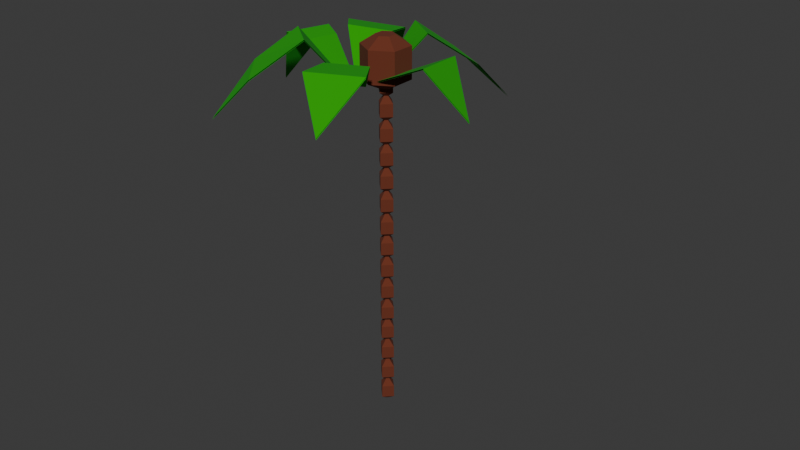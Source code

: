 # Source: Palm_Tree.blend  (saved by Blender 4.0.36; exported with 4.5.12 LTS)
import bpy
from mathutils import Matrix  # noqa: F401  (used for matrix-valued properties, if any)

bpy.ops.wm.read_factory_settings(use_empty=True)
scene = bpy.context.scene
scene.name = 'Scene'

# ---- collections
col_collection = bpy.data.collections.new('Collection'); scene.collection.children.link(col_collection)

# ---- materials (node trees are filled in below, after node groups)
mat_brown = bpy.data.materials.new('Brown')
mat_brown.use_transparent_shadow = False
mat_green = bpy.data.materials.new('Green')
mat_green.alpha_threshold = 0.0
mat_green.use_transparent_shadow = False
mat_green.roughness = 0.5
mat_green.line_color = (0.0, 0.0, 0.0, 1.0)

# ---- material node trees
mat_brown.use_nodes = True; mat_brown.node_tree.nodes.clear()
_N = mat_brown.node_tree.nodes; _L = mat_brown.node_tree.links
n0 = _N.new('ShaderNodeBsdfPrincipled'); n0.name = 'Principled BSDF'; n0.location = (10, 300)
n0.inputs[0].default_value = (0.1393, 0.02908, 0.01168, 1.0)
n0.inputs[2].default_value = 1.0
n0.inputs[3].default_value = 1.45
n1 = _N.new('ShaderNodeOutputMaterial'); n1.name = 'Material Output'; n1.location = (300, 300)
_L.new(n0.outputs[0], n1.inputs[0])
n1.is_active_output = True
mat_green.use_nodes = True; mat_green.node_tree.nodes.clear()
_N = mat_green.node_tree.nodes; _L = mat_green.node_tree.links
n0 = _N.new('ShaderNodeOutputMaterial'); n0.name = 'Material Output'; n0.location = (300, 300)
n1 = _N.new('ShaderNodeBsdfPrincipled'); n1.name = 'Principled BSDF'; n1.location = (10, 300)
n1.inputs[0].default_value = (0.007206, 0.3555, 0.0, 1.0)
n1.inputs[2].default_value = 1.0
n1.inputs[3].default_value = 1.45
_L.new(n1.outputs[0], n0.inputs[0])
n0.is_active_output = True

# ---- world
world_world = bpy.data.worlds.new('World'); scene.world = world_world
world_world.use_nodes = True; world_world.node_tree.nodes.clear()
_N = world_world.node_tree.nodes; _L = world_world.node_tree.links
n0 = _N.new('ShaderNodeOutputWorld'); n0.name = 'World Output'; n0.location = (300, 300)
n1 = _N.new('ShaderNodeBackground'); n1.name = 'Background'; n1.location = (10, 300)
n1.inputs[0].default_value = (0.05088, 0.05088, 0.05088, 1.0)
_L.new(n1.outputs[0], n0.inputs[0])
n0.is_active_output = True
world_world.color = (0.05088, 0.05088, 0.05088)
world_world.use_sun_shadow = False
world_world.sun_shadow_jitter_overblur = 0.0

# ---- meshes
me_circle_010 = bpy.data.meshes.new('Circle.010')
me_circle_010.from_pydata([(0.0, 1.0, 0.0), (-0.866, 0.5, 0.0), (-0.866, -0.5, 0.0), (0.0, -1.0, 0.0), (0.866, -0.5, 0.0), (0.866, 0.5, 0.0), (-0.866, 0.5, 1.332), (0.0, 1.0, 1.332), (-0.866, -0.5, 1.332), (0.0, -1.0, 1.332), (0.866, -0.5, 1.332), (0.866, 0.5, 1.332), (-0.3359, 0.194, 1.732), (0.0, 0.3879, 1.732), (-0.3359, -0.194, 1.732), (0.0, -0.3879, 1.732), (0.3359, -0.194, 1.732), (0.3359, 0.194, 1.732), (-0.3323, 0.1919, -0.3091), (0.0, 0.3838, -0.3091), (-0.3323, -0.1919, -0.3091), (0.0, -0.3838, -0.3091), (0.3323, -0.1919, -0.3091), (0.3323, 0.1919, -0.3091), (0.0, 0.3603, -14.47), (-0.3603, 0.0, -14.47), (0.0, -0.3603, -14.47), (0.3603, 0.0, -14.47), (-0.3603, 0.0, -13.93), (0.0, 0.3603, -13.93), (0.0, -0.3603, -13.93), (0.3603, 0.0, -13.93), (-0.09909, 0.0, -13.64), (0.0, 0.09909, -13.64), (0.0, -0.09909, -13.64), (0.09909, 0.0, -13.64), (-0.08998, 0.0, -14.65), (0.0, 0.08998, -14.65), (0.0, -0.08998, -14.65), (0.08998, 0.0, -14.65), (0.0, 0.3603, -13.46), (-0.3603, 0.0, -13.46), (0.0, -0.3603, -13.46), (0.3603, 0.0, -13.46), (-0.3603, 0.0, -12.92), (0.0, 0.3603, -12.92), (0.0, -0.3603, -12.92), (0.3603, 0.0, -12.92), (-0.09909, 0.0, -12.62), (0.0, 0.09909, -12.62), (0.0, -0.09909, -12.62), (0.09909, 0.0, -12.62), (-0.08998, 0.0, -13.64), (0.0, 0.08998, -13.64), (0.0, -0.08998, -13.64), (0.08998, 0.0, -13.64), (0.0, 0.3603, -12.45), (-0.3603, 0.0, -12.45), (0.0, -0.3603, -12.45), (0.3603, 0.0, -12.45), (-0.3603, 0.0, -11.92), (0.0, 0.3603, -11.92), (0.0, -0.3603, -11.92), (0.3603, 0.0, -11.92), (-0.09909, 0.0, -11.62), (0.0, 0.09909, -11.62), (0.0, -0.09909, -11.62), (0.09909, 0.0, -11.62), (-0.08998, 0.0, -12.64), (0.0, 0.08998, -12.64), (0.0, -0.08998, -12.64), (0.08998, 0.0, -12.64), (0.0, 0.3603, -11.44), (-0.3603, 0.0, -11.44), (0.0, -0.3603, -11.44), (0.3603, 0.0, -11.44), (-0.3603, 0.0, -10.9), (0.0, 0.3603, -10.9), (0.0, -0.3603, -10.9), (0.3603, 0.0, -10.9), (-0.09909, 0.0, -10.61), (0.0, 0.09909, -10.61), (0.0, -0.09909, -10.61), (0.09909, 0.0, -10.61), (-0.08998, 0.0, -11.63), (0.0, 0.08998, -11.63), (0.0, -0.08998, -11.63), (0.08998, 0.0, -11.63), (0.0, 0.3603, -10.49), (-0.3603, 0.0, -10.49), (0.0, -0.3603, -10.49), (0.3603, 0.0, -10.49), (-0.3603, 0.0, -9.959), (0.0, 0.3603, -9.959), (0.0, -0.3603, -9.959), (0.3603, 0.0, -9.959), (-0.09909, 0.0, -9.663), (0.0, 0.09909, -9.663), (0.0, -0.09909, -9.663), (0.09909, 0.0, -9.663), (-0.08998, 0.0, -10.68), (0.0, 0.08998, -10.68), (0.0, -0.08998, -10.68), (0.08998, 0.0, -10.68), (0.0, 0.3603, -9.483), (-0.3603, 0.0, -9.483), (0.0, -0.3603, -9.483), (0.3603, 0.0, -9.483), (-0.3603, 0.0, -8.948), (0.0, 0.3603, -8.948), (0.0, -0.3603, -8.948), (0.3603, 0.0, -8.948), (-0.09909, 0.0, -8.652), (0.0, 0.09909, -8.652), (0.0, -0.09909, -8.652), (0.09909, 0.0, -8.652), (-0.08998, 0.0, -9.671), (0.0, 0.08998, -9.671), (0.0, -0.08998, -9.671), (0.08998, 0.0, -9.671), (0.0, 0.3603, -8.477), (-0.3603, 0.0, -8.477), (0.0, -0.3603, -8.477), (0.3603, 0.0, -8.477), (-0.3603, 0.0, -7.943), (0.0, 0.3603, -7.943), (0.0, -0.3603, -7.943), (0.3603, 0.0, -7.943), (-0.09909, 0.0, -7.647), (0.0, 0.09909, -7.647), (0.0, -0.09909, -7.647), (0.09909, 0.0, -7.647), (-0.08998, 0.0, -8.666), (0.0, 0.08998, -8.666), (0.0, -0.08998, -8.666), (0.08998, 0.0, -8.666), (0.0, 0.3603, -7.466), (-0.3603, 0.0, -7.466), (0.0, -0.3603, -7.466), (0.3603, 0.0, -7.466), (-0.3603, 0.0, -6.932), (0.0, 0.3603, -6.932), (0.0, -0.3603, -6.932), (0.3603, 0.0, -6.932), (-0.09909, 0.0, -6.636), (0.0, 0.09909, -6.636), (0.0, -0.09909, -6.636), (0.09909, 0.0, -6.636), (-0.08998, 0.0, -7.655), (0.0, 0.08998, -7.655), (0.0, -0.08998, -7.655), (0.08998, 0.0, -7.655), (0.0, 0.3603, -6.52), (-0.3603, 0.0, -6.52), (0.0, -0.3603, -6.52), (0.3603, 0.0, -6.52), (-0.3603, 0.0, -5.985), (0.0, 0.3603, -5.985), (0.0, -0.3603, -5.985), (0.3603, 0.0, -5.985), (-0.09909, 0.0, -5.689), (0.0, 0.09909, -5.689), (0.0, -0.09909, -5.689), (0.09909, 0.0, -5.689), (-0.08998, 0.0, -6.708), (0.0, 0.08998, -6.708), (0.0, -0.08998, -6.708), (0.08998, 0.0, -6.708), (0.0, 0.3603, -5.514), (-0.3603, 0.0, -5.514), (0.0, -0.3603, -5.514), (0.3603, 0.0, -5.514), (-0.3603, 0.0, -4.98), (0.0, 0.3603, -4.98), (0.0, -0.3603, -4.98), (0.3603, 0.0, -4.98), (-0.09909, 0.0, -4.684), (0.0, 0.09909, -4.684), (0.0, -0.09909, -4.684), (0.09909, 0.0, -4.684), (-0.08998, 0.0, -5.703), (0.0, 0.08998, -5.703), (0.0, -0.08998, -5.703), (0.08998, 0.0, -5.703), (0.0, 0.3603, -4.503), (-0.3603, 0.0, -4.503), (0.0, -0.3603, -4.503), (0.3603, 0.0, -4.503), (-0.3603, 0.0, -3.969), (0.0, 0.3603, -3.969), (0.0, -0.3603, -3.969), (0.3603, 0.0, -3.969), (-0.09909, 0.0, -3.673), (0.0, 0.09909, -3.673), (0.0, -0.09909, -3.673), (0.09909, 0.0, -3.673), (-0.08998, 0.0, -4.692), (0.0, 0.08998, -4.692), (0.0, -0.08998, -4.692), (0.08998, 0.0, -4.692), (0.0, 0.3603, -3.51), (-0.3603, 0.0, -3.51), (0.0, -0.3603, -3.51), (0.3603, 0.0, -3.51), (-0.3603, 0.0, -2.975), (0.0, 0.3603, -2.975), (0.0, -0.3603, -2.975), (0.3603, 0.0, -2.975), (-0.09909, 0.0, -2.679), (0.0, 0.09909, -2.679), (0.0, -0.09909, -2.679), (0.09909, 0.0, -2.679), (-0.08998, 0.0, -3.698), (0.0, 0.08998, -3.698), (0.0, -0.08998, -3.698), (0.08998, 0.0, -3.698), (0.0, 0.3603, -2.504), (-0.3603, 0.0, -2.504), (0.0, -0.3603, -2.504), (0.3603, 0.0, -2.504), (-0.3603, 0.0, -1.97), (0.0, 0.3603, -1.97), (0.0, -0.3603, -1.97), (0.3603, 0.0, -1.97), (-0.09909, 0.0, -1.673), (0.0, 0.09909, -1.673), (0.0, -0.09909, -1.673), (0.09909, 0.0, -1.673), (-0.08998, 0.0, -2.693), (0.0, 0.08998, -2.693), (0.0, -0.08998, -2.693), (0.08998, 0.0, -2.693), (0.0, 0.3603, -1.493), (-0.3603, 0.0, -1.493), (0.0, -0.3603, -1.493), (0.3603, 0.0, -1.493), (-0.3603, 0.0, -0.9588), (0.0, 0.3603, -0.9588), (0.0, -0.3603, -0.9588), (0.3603, 0.0, -0.9588), (-0.09909, 0.0, -0.6625), (0.0, 0.09909, -0.6625), (0.0, -0.09909, -0.6625), (0.09909, 0.0, -0.6625), (-0.08998, 0.0, -1.682), (0.0, 0.08998, -1.682), (0.0, -0.08998, -1.682), (0.08998, 0.0, -1.682), (0.0, 0.3603, -0.5056), (-0.3603, 0.0, -0.5056), (0.0, -0.3603, -0.5056), (0.3603, 0.0, -0.5056), (-0.3603, 0.0, 0.02891), (0.0, 0.3603, 0.02891), (0.0, -0.3603, 0.02891), (0.3603, 0.0, 0.02891), (-0.09909, 0.0, 0.3252), (0.0, 0.09909, 0.3252), (0.0, -0.09909, 0.3252), (0.09909, 0.0, 0.3252), (-0.08998, 0.0, -0.6942), (0.0, 0.08998, -0.6942), (0.0, -0.08998, -0.6942), (0.08998, 0.0, -0.6942)], [], [(5, 4, 22, 23), (10, 11, 17, 16), (4, 5, 11, 10), (2, 3, 9, 8), (0, 1, 6, 7), (5, 0, 7, 11), (3, 4, 10, 9), (1, 2, 8, 6), (13, 12, 14, 15, 16, 17), (8, 9, 15, 14), (7, 6, 12, 13), (11, 7, 13, 17), (9, 10, 16, 15), (6, 8, 14, 12), (19, 23, 22, 21, 20, 18), (3, 2, 20, 21), (1, 0, 19, 18), (0, 5, 23, 19), (4, 3, 21, 22), (2, 1, 18, 20), (27, 26, 38, 39), (30, 31, 35, 34), (26, 27, 31, 30), (24, 25, 28, 29), (27, 24, 29, 31), (25, 26, 30, 28), (33, 32, 34, 35), (29, 28, 32, 33), (31, 29, 33, 35), (28, 30, 34, 32), (37, 39, 38, 36), (25, 24, 37, 36), (24, 27, 39, 37), (26, 25, 36, 38), (43, 42, 54, 55), (46, 47, 51, 50), (42, 43, 47, 46), (40, 41, 44, 45), (43, 40, 45, 47), (41, 42, 46, 44), (49, 48, 50, 51), (45, 44, 48, 49), (47, 45, 49, 51), (44, 46, 50, 48), (53, 55, 54, 52), (41, 40, 53, 52), (40, 43, 55, 53), (42, 41, 52, 54), (59, 58, 70, 71), (62, 63, 67, 66), (58, 59, 63, 62), (56, 57, 60, 61), (59, 56, 61, 63), (57, 58, 62, 60), (65, 64, 66, 67), (61, 60, 64, 65), (63, 61, 65, 67), (60, 62, 66, 64), (69, 71, 70, 68), (57, 56, 69, 68), (56, 59, 71, 69), (58, 57, 68, 70), (75, 74, 86, 87), (78, 79, 83, 82), (74, 75, 79, 78), (72, 73, 76, 77), (75, 72, 77, 79), (73, 74, 78, 76), (81, 80, 82, 83), (77, 76, 80, 81), (79, 77, 81, 83), (76, 78, 82, 80), (85, 87, 86, 84), (73, 72, 85, 84), (72, 75, 87, 85), (74, 73, 84, 86), (91, 90, 102, 103), (94, 95, 99, 98), (90, 91, 95, 94), (88, 89, 92, 93), (91, 88, 93, 95), (89, 90, 94, 92), (97, 96, 98, 99), (93, 92, 96, 97), (95, 93, 97, 99), (92, 94, 98, 96), (101, 103, 102, 100), (89, 88, 101, 100), (88, 91, 103, 101), (90, 89, 100, 102), (107, 106, 118, 119), (110, 111, 115, 114), (106, 107, 111, 110), (104, 105, 108, 109), (107, 104, 109, 111), (105, 106, 110, 108), (113, 112, 114, 115), (109, 108, 112, 113), (111, 109, 113, 115), (108, 110, 114, 112), (117, 119, 118, 116), (105, 104, 117, 116), (104, 107, 119, 117), (106, 105, 116, 118), (123, 122, 134, 135), (126, 127, 131, 130), (122, 123, 127, 126), (120, 121, 124, 125), (123, 120, 125, 127), (121, 122, 126, 124), (129, 128, 130, 131), (125, 124, 128, 129), (127, 125, 129, 131), (124, 126, 130, 128), (133, 135, 134, 132), (121, 120, 133, 132), (120, 123, 135, 133), (122, 121, 132, 134), (139, 138, 150, 151), (142, 143, 147, 146), (138, 139, 143, 142), (136, 137, 140, 141), (139, 136, 141, 143), (137, 138, 142, 140), (145, 144, 146, 147), (141, 140, 144, 145), (143, 141, 145, 147), (140, 142, 146, 144), (149, 151, 150, 148), (137, 136, 149, 148), (136, 139, 151, 149), (138, 137, 148, 150), (155, 154, 166, 167), (158, 159, 163, 162), (154, 155, 159, 158), (152, 153, 156, 157), (155, 152, 157, 159), (153, 154, 158, 156), (161, 160, 162, 163), (157, 156, 160, 161), (159, 157, 161, 163), (156, 158, 162, 160), (165, 167, 166, 164), (153, 152, 165, 164), (152, 155, 167, 165), (154, 153, 164, 166), (171, 170, 182, 183), (174, 175, 179, 178), (170, 171, 175, 174), (168, 169, 172, 173), (171, 168, 173, 175), (169, 170, 174, 172), (177, 176, 178, 179), (173, 172, 176, 177), (175, 173, 177, 179), (172, 174, 178, 176), (181, 183, 182, 180), (169, 168, 181, 180), (168, 171, 183, 181), (170, 169, 180, 182), (187, 186, 198, 199), (190, 191, 195, 194), (186, 187, 191, 190), (184, 185, 188, 189), (187, 184, 189, 191), (185, 186, 190, 188), (193, 192, 194, 195), (189, 188, 192, 193), (191, 189, 193, 195), (188, 190, 194, 192), (197, 199, 198, 196), (185, 184, 197, 196), (184, 187, 199, 197), (186, 185, 196, 198), (203, 202, 214, 215), (206, 207, 211, 210), (202, 203, 207, 206), (200, 201, 204, 205), (203, 200, 205, 207), (201, 202, 206, 204), (209, 208, 210, 211), (205, 204, 208, 209), (207, 205, 209, 211), (204, 206, 210, 208), (213, 215, 214, 212), (201, 200, 213, 212), (200, 203, 215, 213), (202, 201, 212, 214), (219, 218, 230, 231), (222, 223, 227, 226), (218, 219, 223, 222), (216, 217, 220, 221), (219, 216, 221, 223), (217, 218, 222, 220), (225, 224, 226, 227), (221, 220, 224, 225), (223, 221, 225, 227), (220, 222, 226, 224), (229, 231, 230, 228), (217, 216, 229, 228), (216, 219, 231, 229), (218, 217, 228, 230), (235, 234, 246, 247), (238, 239, 243, 242), (234, 235, 239, 238), (232, 233, 236, 237), (235, 232, 237, 239), (233, 234, 238, 236), (241, 240, 242, 243), (237, 236, 240, 241), (239, 237, 241, 243), (236, 238, 242, 240), (245, 247, 246, 244), (233, 232, 245, 244), (232, 235, 247, 245), (234, 233, 244, 246), (251, 250, 262, 263), (254, 255, 259, 258), (250, 251, 255, 254), (248, 249, 252, 253), (251, 248, 253, 255), (249, 250, 254, 252), (257, 256, 258, 259), (253, 252, 256, 257), (255, 253, 257, 259), (252, 254, 258, 256), (261, 263, 262, 260), (249, 248, 261, 260), (248, 251, 263, 261), (250, 249, 260, 262)])
_uv = me_circle_010.uv_layers.new(name='UVMap')
_uv.uv.foreach_set('vector', [0.933, 0.75, 0.933, 0.25, 0.933, 0.25, 0.933, 0.75, 0.933, 0.25, 0.933, 0.75, 0.933, 0.75, 0.933, 0.25, 0.933, 0.25, 0.933, 0.75, 0.933, 0.75, 0.933, 0.25, 0.06699, 0.25, 0.5, 0.0, 0.5, 0.0, 0.06699, 0.25, 0.5, 1.0, 0.06699, 0.75, 0.06699, 0.75, 0.5, 1.0, 0.933, 0.75, 0.5, 1.0, 0.5, 1.0, 0.933, 0.75, 0.5, 0.0, 0.933, 0.25, 0.933, 0.25, 0.5, 0.0, 0.06699, 0.75, 0.06699, 0.25, 0.06699, 0.25, 0.06699, 0.75, 0.5, 1.0, 0.06699, 0.75, 0.06699, 0.25, 0.5, 0.0, 0.933, 0.25, 0.933, 0.75, 0.06699, 0.25, 0.5, 0.0, 0.5, 0.0, 0.06699, 0.25, 0.5, 1.0, 0.06699, 0.75, 0.06699, 0.75, 0.5, 1.0, 0.933, 0.75, 0.5, 1.0, 0.5, 1.0, 0.933, 0.75, 0.5, 0.0, 0.933, 0.25, 0.933, 0.25, 0.5, 0.0, 0.06699, 0.75, 0.06699, 0.25, 0.06699, 0.25, 0.06699, 0.75, 0.5, 1.0, 0.933, 0.75, 0.933, 0.25, 0.5, 0.0, 0.06699, 0.25, 0.06699, 0.75, 0.5, 0.0, 0.06699, 0.25, 0.06699, 0.25, 0.5, 0.0, 0.06699, 0.75, 0.5, 1.0, 0.5, 1.0, 0.06699, 0.75, 0.5, 1.0, 0.933, 0.75, 0.933, 0.75, 0.5, 1.0, 0.933, 0.25, 0.5, 0.0, 0.5, 0.0, 0.933, 0.25, 0.06699, 0.25, 0.06699, 0.75, 0.06699, 0.75, 0.06699, 0.25, 1.0, 0.5, 0.5, 0.0, 0.5, 0.0, 1.0, 0.5, 0.5, 0.0, 1.0, 0.5, 1.0, 0.5, 0.5, 0.0, 0.5, 0.0, 1.0, 0.5, 1.0, 0.5, 0.5, 0.0, 0.5, 1.0, 0.0, 0.5, 0.0, 0.5, 0.5, 1.0, 1.0, 0.5, 0.5, 1.0, 0.5, 1.0, 1.0, 0.5, 0.0, 0.5, 0.5, 0.0, 0.5, 0.0, 0.0, 0.5, 0.5, 1.0, 0.0, 0.5, 0.5, 0.0, 1.0, 0.5, 0.5, 1.0, 0.0, 0.5, 0.0, 0.5, 0.5, 1.0, 1.0, 0.5, 0.5, 1.0, 0.5, 1.0, 1.0, 0.5, 0.0, 0.5, 0.5, 0.0, 0.5, 0.0, 0.0, 0.5, 0.5, 1.0, 1.0, 0.5, 0.5, 0.0, 0.0, 0.5, 0.0, 0.5, 0.5, 1.0, 0.5, 1.0, 0.0, 0.5, 0.5, 1.0, 1.0, 0.5, 1.0, 0.5, 0.5, 1.0, 0.5, 0.0, 0.0, 0.5, 0.0, 0.5, 0.5, 0.0, 1.0, 0.5, 0.5, 0.0, 0.5, 0.0, 1.0, 0.5, 0.5, 0.0, 1.0, 0.5, 1.0, 0.5, 0.5, 0.0, 0.5, 0.0, 1.0, 0.5, 1.0, 0.5, 0.5, 0.0, 0.5, 1.0, 0.0, 0.5, 0.0, 0.5, 0.5, 1.0, 1.0, 0.5, 0.5, 1.0, 0.5, 1.0, 1.0, 0.5, 0.0, 0.5, 0.5, 0.0, 0.5, 0.0, 0.0, 0.5, 0.5, 1.0, 0.0, 0.5, 0.5, 0.0, 1.0, 0.5, 0.5, 1.0, 0.0, 0.5, 0.0, 0.5, 0.5, 1.0, 1.0, 0.5, 0.5, 1.0, 0.5, 1.0, 1.0, 0.5, 0.0, 0.5, 0.5, 0.0, 0.5, 0.0, 0.0, 0.5, 0.5, 1.0, 1.0, 0.5, 0.5, 0.0, 0.0, 0.5, 0.0, 0.5, 0.5, 1.0, 0.5, 1.0, 0.0, 0.5, 0.5, 1.0, 1.0, 0.5, 1.0, 0.5, 0.5, 1.0, 0.5, 0.0, 0.0, 0.5, 0.0, 0.5, 0.5, 0.0, 1.0, 0.5, 0.5, 0.0, 0.5, 0.0, 1.0, 0.5, 0.5, 0.0, 1.0, 0.5, 1.0, 0.5, 0.5, 0.0, 0.5, 0.0, 1.0, 0.5, 1.0, 0.5, 0.5, 0.0, 0.5, 1.0, 0.0, 0.5, 0.0, 0.5, 0.5, 1.0, 1.0, 0.5, 0.5, 1.0, 0.5, 1.0, 1.0, 0.5, 0.0, 0.5, 0.5, 0.0, 0.5, 0.0, 0.0, 0.5, 0.5, 1.0, 0.0, 0.5, 0.5, 0.0, 1.0, 0.5, 0.5, 1.0, 0.0, 0.5, 0.0, 0.5, 0.5, 1.0, 1.0, 0.5, 0.5, 1.0, 0.5, 1.0, 1.0, 0.5, 0.0, 0.5, 0.5, 0.0, 0.5, 0.0, 0.0, 0.5, 0.5, 1.0, 1.0, 0.5, 0.5, 0.0, 0.0, 0.5, 0.0, 0.5, 0.5, 1.0, 0.5, 1.0, 0.0, 0.5, 0.5, 1.0, 1.0, 0.5, 1.0, 0.5, 0.5, 1.0, 0.5, 0.0, 0.0, 0.5, 0.0, 0.5, 0.5, 0.0, 1.0, 0.5, 0.5, 0.0, 0.5, 0.0, 1.0, 0.5, 0.5, 0.0, 1.0, 0.5, 1.0, 0.5, 0.5, 0.0, 0.5, 0.0, 1.0, 0.5, 1.0, 0.5, 0.5, 0.0, 0.5, 1.0, 0.0, 0.5, 0.0, 0.5, 0.5, 1.0, 1.0, 0.5, 0.5, 1.0, 0.5, 1.0, 1.0, 0.5, 0.0, 0.5, 0.5, 0.0, 0.5, 0.0, 0.0, 0.5, 0.5, 1.0, 0.0, 0.5, 0.5, 0.0, 1.0, 0.5, 0.5, 1.0, 0.0, 0.5, 0.0, 0.5, 0.5, 1.0, 1.0, 0.5, 0.5, 1.0, 0.5, 1.0, 1.0, 0.5, 0.0, 0.5, 0.5, 0.0, 0.5, 0.0, 0.0, 0.5, 0.5, 1.0, 1.0, 0.5, 0.5, 0.0, 0.0, 0.5, 0.0, 0.5, 0.5, 1.0, 0.5, 1.0, 0.0, 0.5, 0.5, 1.0, 1.0, 0.5, 1.0, 0.5, 0.5, 1.0, 0.5, 0.0, 0.0, 0.5, 0.0, 0.5, 0.5, 0.0, 1.0, 0.5, 0.5, 0.0, 0.5, 0.0, 1.0, 0.5, 0.5, 0.0, 1.0, 0.5, 1.0, 0.5, 0.5, 0.0, 0.5, 0.0, 1.0, 0.5, 1.0, 0.5, 0.5, 0.0, 0.5, 1.0, 0.0, 0.5, 0.0, 0.5, 0.5, 1.0, 1.0, 0.5, 0.5, 1.0, 0.5, 1.0, 1.0, 0.5, 0.0, 0.5, 0.5, 0.0, 0.5, 0.0, 0.0, 0.5, 0.5, 1.0, 0.0, 0.5, 0.5, 0.0, 1.0, 0.5, 0.5, 1.0, 0.0, 0.5, 0.0, 0.5, 0.5, 1.0, 1.0, 0.5, 0.5, 1.0, 0.5, 1.0, 1.0, 0.5, 0.0, 0.5, 0.5, 0.0, 0.5, 0.0, 0.0, 0.5, 0.5, 1.0, 1.0, 0.5, 0.5, 0.0, 0.0, 0.5, 0.0, 0.5, 0.5, 1.0, 0.5, 1.0, 0.0, 0.5, 0.5, 1.0, 1.0, 0.5, 1.0, 0.5, 0.5, 1.0, 0.5, 0.0, 0.0, 0.5, 0.0, 0.5, 0.5, 0.0, 1.0, 0.5, 0.5, 0.0, 0.5, 0.0, 1.0, 0.5, 0.5, 0.0, 1.0, 0.5, 1.0, 0.5, 0.5, 0.0, 0.5, 0.0, 1.0, 0.5, 1.0, 0.5, 0.5, 0.0, 0.5, 1.0, 0.0, 0.5, 0.0, 0.5, 0.5, 1.0, 1.0, 0.5, 0.5, 1.0, 0.5, 1.0, 1.0, 0.5, 0.0, 0.5, 0.5, 0.0, 0.5, 0.0, 0.0, 0.5, 0.5, 1.0, 0.0, 0.5, 0.5, 0.0, 1.0, 0.5, 0.5, 1.0, 0.0, 0.5, 0.0, 0.5, 0.5, 1.0, 1.0, 0.5, 0.5, 1.0, 0.5, 1.0, 1.0, 0.5, 0.0, 0.5, 0.5, 0.0, 0.5, 0.0, 0.0, 0.5, 0.5, 1.0, 1.0, 0.5, 0.5, 0.0, 0.0, 0.5, 0.0, 0.5, 0.5, 1.0, 0.5, 1.0, 0.0, 0.5, 0.5, 1.0, 1.0, 0.5, 1.0, 0.5, 0.5, 1.0, 0.5, 0.0, 0.0, 0.5, 0.0, 0.5, 0.5, 0.0, 1.0, 0.5, 0.5, 0.0, 0.5, 0.0, 1.0, 0.5, 0.5, 0.0, 1.0, 0.5, 1.0, 0.5, 0.5, 0.0, 0.5, 0.0, 1.0, 0.5, 1.0, 0.5, 0.5, 0.0, 0.5, 1.0, 0.0, 0.5, 0.0, 0.5, 0.5, 1.0, 1.0, 0.5, 0.5, 1.0, 0.5, 1.0, 1.0, 0.5, 0.0, 0.5, 0.5, 0.0, 0.5, 0.0, 0.0, 0.5, 0.5, 1.0, 0.0, 0.5, 0.5, 0.0, 1.0, 0.5, 0.5, 1.0, 0.0, 0.5, 0.0, 0.5, 0.5, 1.0, 1.0, 0.5, 0.5, 1.0, 0.5, 1.0, 1.0, 0.5, 0.0, 0.5, 0.5, 0.0, 0.5, 0.0, 0.0, 0.5, 0.5, 1.0, 1.0, 0.5, 0.5, 0.0, 0.0, 0.5, 0.0, 0.5, 0.5, 1.0, 0.5, 1.0, 0.0, 0.5, 0.5, 1.0, 1.0, 0.5, 1.0, 0.5, 0.5, 1.0, 0.5, 0.0, 0.0, 0.5, 0.0, 0.5, 0.5, 0.0, 1.0, 0.5, 0.5, 0.0, 0.5, 0.0, 1.0, 0.5, 0.5, 0.0, 1.0, 0.5, 1.0, 0.5, 0.5, 0.0, 0.5, 0.0, 1.0, 0.5, 1.0, 0.5, 0.5, 0.0, 0.5, 1.0, 0.0, 0.5, 0.0, 0.5, 0.5, 1.0, 1.0, 0.5, 0.5, 1.0, 0.5, 1.0, 1.0, 0.5, 0.0, 0.5, 0.5, 0.0, 0.5, 0.0, 0.0, 0.5, 0.5, 1.0, 0.0, 0.5, 0.5, 0.0, 1.0, 0.5, 0.5, 1.0, 0.0, 0.5, 0.0, 0.5, 0.5, 1.0, 1.0, 0.5, 0.5, 1.0, 0.5, 1.0, 1.0, 0.5, 0.0, 0.5, 0.5, 0.0, 0.5, 0.0, 0.0, 0.5, 0.5, 1.0, 1.0, 0.5, 0.5, 0.0, 0.0, 0.5, 0.0, 0.5, 0.5, 1.0, 0.5, 1.0, 0.0, 0.5, 0.5, 1.0, 1.0, 0.5, 1.0, 0.5, 0.5, 1.0, 0.5, 0.0, 0.0, 0.5, 0.0, 0.5, 0.5, 0.0, 1.0, 0.5, 0.5, 0.0, 0.5, 0.0, 1.0, 0.5, 0.5, 0.0, 1.0, 0.5, 1.0, 0.5, 0.5, 0.0, 0.5, 0.0, 1.0, 0.5, 1.0, 0.5, 0.5, 0.0, 0.5, 1.0, 0.0, 0.5, 0.0, 0.5, 0.5, 1.0, 1.0, 0.5, 0.5, 1.0, 0.5, 1.0, 1.0, 0.5, 0.0, 0.5, 0.5, 0.0, 0.5, 0.0, 0.0, 0.5, 0.5, 1.0, 0.0, 0.5, 0.5, 0.0, 1.0, 0.5, 0.5, 1.0, 0.0, 0.5, 0.0, 0.5, 0.5, 1.0, 1.0, 0.5, 0.5, 1.0, 0.5, 1.0, 1.0, 0.5, 0.0, 0.5, 0.5, 0.0, 0.5, 0.0, 0.0, 0.5, 0.5, 1.0, 1.0, 0.5, 0.5, 0.0, 0.0, 0.5, 0.0, 0.5, 0.5, 1.0, 0.5, 1.0, 0.0, 0.5, 0.5, 1.0, 1.0, 0.5, 1.0, 0.5, 0.5, 1.0, 0.5, 0.0, 0.0, 0.5, 0.0, 0.5, 0.5, 0.0, 1.0, 0.5, 0.5, 0.0, 0.5, 0.0, 1.0, 0.5, 0.5, 0.0, 1.0, 0.5, 1.0, 0.5, 0.5, 0.0, 0.5, 0.0, 1.0, 0.5, 1.0, 0.5, 0.5, 0.0, 0.5, 1.0, 0.0, 0.5, 0.0, 0.5, 0.5, 1.0, 1.0, 0.5, 0.5, 1.0, 0.5, 1.0, 1.0, 0.5, 0.0, 0.5, 0.5, 0.0, 0.5, 0.0, 0.0, 0.5, 0.5, 1.0, 0.0, 0.5, 0.5, 0.0, 1.0, 0.5, 0.5, 1.0, 0.0, 0.5, 0.0, 0.5, 0.5, 1.0, 1.0, 0.5, 0.5, 1.0, 0.5, 1.0, 1.0, 0.5, 0.0, 0.5, 0.5, 0.0, 0.5, 0.0, 0.0, 0.5, 0.5, 1.0, 1.0, 0.5, 0.5, 0.0, 0.0, 0.5, 0.0, 0.5, 0.5, 1.0, 0.5, 1.0, 0.0, 0.5, 0.5, 1.0, 1.0, 0.5, 1.0, 0.5, 0.5, 1.0, 0.5, 0.0, 0.0, 0.5, 0.0, 0.5, 0.5, 0.0, 1.0, 0.5, 0.5, 0.0, 0.5, 0.0, 1.0, 0.5, 0.5, 0.0, 1.0, 0.5, 1.0, 0.5, 0.5, 0.0, 0.5, 0.0, 1.0, 0.5, 1.0, 0.5, 0.5, 0.0, 0.5, 1.0, 0.0, 0.5, 0.0, 0.5, 0.5, 1.0, 1.0, 0.5, 0.5, 1.0, 0.5, 1.0, 1.0, 0.5, 0.0, 0.5, 0.5, 0.0, 0.5, 0.0, 0.0, 0.5, 0.5, 1.0, 0.0, 0.5, 0.5, 0.0, 1.0, 0.5, 0.5, 1.0, 0.0, 0.5, 0.0, 0.5, 0.5, 1.0, 1.0, 0.5, 0.5, 1.0, 0.5, 1.0, 1.0, 0.5, 0.0, 0.5, 0.5, 0.0, 0.5, 0.0, 0.0, 0.5, 0.5, 1.0, 1.0, 0.5, 0.5, 0.0, 0.0, 0.5, 0.0, 0.5, 0.5, 1.0, 0.5, 1.0, 0.0, 0.5, 0.5, 1.0, 1.0, 0.5, 1.0, 0.5, 0.5, 1.0, 0.5, 0.0, 0.0, 0.5, 0.0, 0.5, 0.5, 0.0, 1.0, 0.5, 0.5, 0.0, 0.5, 0.0, 1.0, 0.5, 0.5, 0.0, 1.0, 0.5, 1.0, 0.5, 0.5, 0.0, 0.5, 0.0, 1.0, 0.5, 1.0, 0.5, 0.5, 0.0, 0.5, 1.0, 0.0, 0.5, 0.0, 0.5, 0.5, 1.0, 1.0, 0.5, 0.5, 1.0, 0.5, 1.0, 1.0, 0.5, 0.0, 0.5, 0.5, 0.0, 0.5, 0.0, 0.0, 0.5, 0.5, 1.0, 0.0, 0.5, 0.5, 0.0, 1.0, 0.5, 0.5, 1.0, 0.0, 0.5, 0.0, 0.5, 0.5, 1.0, 1.0, 0.5, 0.5, 1.0, 0.5, 1.0, 1.0, 0.5, 0.0, 0.5, 0.5, 0.0, 0.5, 0.0, 0.0, 0.5, 0.5, 1.0, 1.0, 0.5, 0.5, 0.0, 0.0, 0.5, 0.0, 0.5, 0.5, 1.0, 0.5, 1.0, 0.0, 0.5, 0.5, 1.0, 1.0, 0.5, 1.0, 0.5, 0.5, 1.0, 0.5, 0.0, 0.0, 0.5, 0.0, 0.5, 0.5, 0.0, 1.0, 0.5, 0.5, 0.0, 0.5, 0.0, 1.0, 0.5, 0.5, 0.0, 1.0, 0.5, 1.0, 0.5, 0.5, 0.0, 0.5, 0.0, 1.0, 0.5, 1.0, 0.5, 0.5, 0.0, 0.5, 1.0, 0.0, 0.5, 0.0, 0.5, 0.5, 1.0, 1.0, 0.5, 0.5, 1.0, 0.5, 1.0, 1.0, 0.5, 0.0, 0.5, 0.5, 0.0, 0.5, 0.0, 0.0, 0.5, 0.5, 1.0, 0.0, 0.5, 0.5, 0.0, 1.0, 0.5, 0.5, 1.0, 0.0, 0.5, 0.0, 0.5, 0.5, 1.0, 1.0, 0.5, 0.5, 1.0, 0.5, 1.0, 1.0, 0.5, 0.0, 0.5, 0.5, 0.0, 0.5, 0.0, 0.0, 0.5, 0.5, 1.0, 1.0, 0.5, 0.5, 0.0, 0.0, 0.5, 0.0, 0.5, 0.5, 1.0, 0.5, 1.0, 0.0, 0.5, 0.5, 1.0, 1.0, 0.5, 1.0, 0.5, 0.5, 1.0, 0.5, 0.0, 0.0, 0.5, 0.0, 0.5, 0.5, 0.0, 1.0, 0.5, 0.5, 0.0, 0.5, 0.0, 1.0, 0.5, 0.5, 0.0, 1.0, 0.5, 1.0, 0.5, 0.5, 0.0, 0.5, 0.0, 1.0, 0.5, 1.0, 0.5, 0.5, 0.0, 0.5, 1.0, 0.0, 0.5, 0.0, 0.5, 0.5, 1.0, 1.0, 0.5, 0.5, 1.0, 0.5, 1.0, 1.0, 0.5, 0.0, 0.5, 0.5, 0.0, 0.5, 0.0, 0.0, 0.5, 0.5, 1.0, 0.0, 0.5, 0.5, 0.0, 1.0, 0.5, 0.5, 1.0, 0.0, 0.5, 0.0, 0.5, 0.5, 1.0, 1.0, 0.5, 0.5, 1.0, 0.5, 1.0, 1.0, 0.5, 0.0, 0.5, 0.5, 0.0, 0.5, 0.0, 0.0, 0.5, 0.5, 1.0, 1.0, 0.5, 0.5, 0.0, 0.0, 0.5, 0.0, 0.5, 0.5, 1.0, 0.5, 1.0, 0.0, 0.5, 0.5, 1.0, 1.0, 0.5, 1.0, 0.5, 0.5, 1.0, 0.5, 0.0, 0.0, 0.5, 0.0, 0.5, 0.5, 0.0, 1.0, 0.5, 0.5, 0.0, 0.5, 0.0, 1.0, 0.5, 0.5, 0.0, 1.0, 0.5, 1.0, 0.5, 0.5, 0.0, 0.5, 0.0, 1.0, 0.5, 1.0, 0.5, 0.5, 0.0, 0.5, 1.0, 0.0, 0.5, 0.0, 0.5, 0.5, 1.0, 1.0, 0.5, 0.5, 1.0, 0.5, 1.0, 1.0, 0.5, 0.0, 0.5, 0.5, 0.0, 0.5, 0.0, 0.0, 0.5, 0.5, 1.0, 0.0, 0.5, 0.5, 0.0, 1.0, 0.5, 0.5, 1.0, 0.0, 0.5, 0.0, 0.5, 0.5, 1.0, 1.0, 0.5, 0.5, 1.0, 0.5, 1.0, 1.0, 0.5, 0.0, 0.5, 0.5, 0.0, 0.5, 0.0, 0.0, 0.5, 0.5, 1.0, 1.0, 0.5, 0.5, 0.0, 0.0, 0.5, 0.0, 0.5, 0.5, 1.0, 0.5, 1.0, 0.0, 0.5, 0.5, 1.0, 1.0, 0.5, 1.0, 0.5, 0.5, 1.0, 0.5, 0.0, 0.0, 0.5, 0.0, 0.5, 0.5, 0.0])
me_circle_010.materials.append(mat_brown)
me_circle_010.update()
me_plane_008 = bpy.data.meshes.new('Plane.008')
me_plane_008.from_pydata([(-0.8504, -1.076, 1.776), (0.9112, -0.3874, -0.4119), (-0.8504, 0.9239, 1.776), (0.9112, 0.3874, -0.4119), (-3.239, -0.9496, 0.1334), (-2.773, 1.127, 0.3607), (-4.848, -0.4823, -1.639), (4.456, -1.001, 1.89), (2.66, -0.4092, -0.2983), (4.348, 0.9958, 1.89), (2.618, 0.3644, -0.2983), (6.835, -0.7452, 0.247), (6.257, 1.303, 0.4743), (8.416, -0.1911, -1.526), (2.018, -2.523, 1.027), (1.854, -0.9723, -0.367), (3.762, -1.545, 1.031), (2.53, -0.5933, -0.3653), (2.601, -4.338, 1.236), (4.922, -3.037, 1.242), (5.013, -6.078, -0.432), (-0.6982, -1.35, 0.4659), (1.033, -0.4673, -0.3076), (0.7634, -2.708, 0.6042), (1.6, -0.9934, -0.254), (-1.907, -1.687, 0.8909), (0.03768, -3.494, 1.075), (-1.978, -3.646, -1.433), (1.978, 1.851, 1.53), (1.893, 1.028, -0.3914), (0.1629, 1.037, 1.321), (1.19, 0.7127, -0.4724), (1.566, 3.634, 1.253), (-0.8485, 2.551, 0.9743), (-0.7725, 4.1, -1.225), (3.982, 1.569, 1.063), (2.695, 0.5592, -0.2399), (2.337, 2.692, 0.8776), (2.058, 0.994, -0.3119), (4.71, 2.011, 1.354), (2.521, 3.505, 1.107), (4.573, 3.742, -1.33), (4.456, -1.001, 1.833), (2.66, -0.4092, -0.3545), (4.348, 0.9958, 1.833), (2.618, 0.3644, -0.3545), (6.835, -0.7452, 0.1908), (6.257, 1.303, 0.4181), (8.416, -0.1911, -1.582), (2.018, -2.523, 0.9709), (1.854, -0.9723, -0.4232), (3.762, -1.545, 0.9752), (2.53, -0.5933, -0.4215), (2.601, -4.338, 1.18), (4.922, -3.037, 1.186), (5.013, -6.078, -0.4883), (-0.6982, -1.35, 0.4096), (1.033, -0.4673, -0.3638), (0.7634, -2.708, 0.548), (1.6, -0.9934, -0.3102), (-1.907, -1.687, 0.8346), (0.03768, -3.494, 1.019), (-1.978, -3.646, -1.489), (1.978, 1.851, 1.474), (1.893, 1.028, -0.4476), (0.1629, 1.037, 1.264), (1.19, 0.7127, -0.5286), (1.566, 3.634, 1.196), (-0.8485, 2.551, 0.9181), (-0.7725, 4.1, -1.281), (-0.8504, -1.076, 1.72), (0.9112, -0.3874, -0.4681), (-0.8504, 0.9239, 1.72), (0.9112, 0.3874, -0.4681), (-3.239, -0.9496, 0.07714), (-2.773, 1.127, 0.3045), (-4.848, -0.4823, -1.696), (3.982, 1.569, 1.007), (2.695, 0.5592, -0.2962), (2.337, 2.692, 0.8213), (2.058, 0.994, -0.3681), (4.71, 2.011, 1.298), (2.521, 3.505, 1.051), (4.573, 3.742, -1.386)], [], [(0, 1, 3, 2), (0, 2, 5, 4), (4, 5, 6), (7, 8, 10, 9), (7, 9, 12, 11), (11, 12, 13), (14, 15, 17, 16), (14, 16, 19, 18), (18, 19, 20), (21, 22, 24, 23), (21, 23, 26, 25), (25, 26, 27), (28, 29, 31, 30), (28, 30, 33, 32), (32, 33, 34), (35, 36, 38, 37), (35, 37, 40, 39), (39, 40, 41), (42, 44, 45, 43), (42, 46, 47, 44), (46, 48, 47), (49, 51, 52, 50), (49, 53, 54, 51), (53, 55, 54), (56, 58, 59, 57), (56, 60, 61, 58), (60, 62, 61), (63, 65, 66, 64), (63, 67, 68, 65), (67, 69, 68), (70, 72, 73, 71), (70, 74, 75, 72), (74, 76, 75), (77, 79, 80, 78), (77, 81, 82, 79), (81, 83, 82)])
_uv = me_plane_008.uv_layers.new(name='UVMap')
_uv.uv.foreach_set('vector', [0.0, 0.0, 1.0, 0.0, 1.0, 1.0, 0.0, 1.0, 0.0, 0.0, 0.0, 1.0, 0.0, 1.0, 0.0, 0.0, 0.0, 0.0, 0.0, 1.0, 0.0, 0.0, 0.0, 0.0, 1.0, 0.0, 1.0, 1.0, 0.0, 1.0, 0.0, 0.0, 0.0, 1.0, 0.0, 1.0, 0.0, 0.0, 0.0, 0.0, 0.0, 1.0, 0.0, 0.0, 0.0, 0.0, 1.0, 0.0, 1.0, 1.0, 0.0, 1.0, 0.0, 0.0, 0.0, 1.0, 0.0, 1.0, 0.0, 0.0, 0.0, 0.0, 0.0, 1.0, 0.0, 0.0, 0.0, 0.0, 1.0, 0.0, 1.0, 1.0, 0.0, 1.0, 0.0, 0.0, 0.0, 1.0, 0.0, 1.0, 0.0, 0.0, 0.0, 0.0, 0.0, 1.0, 0.0, 0.0, 0.0, 0.0, 1.0, 0.0, 1.0, 1.0, 0.0, 1.0, 0.0, 0.0, 0.0, 1.0, 0.0, 1.0, 0.0, 0.0, 0.0, 0.0, 0.0, 1.0, 0.0, 0.0, 0.0, 0.0, 1.0, 0.0, 1.0, 1.0, 0.0, 1.0, 0.0, 0.0, 0.0, 1.0, 0.0, 1.0, 0.0, 0.0, 0.0, 0.0, 0.0, 1.0, 0.0, 0.0, 0.0, 0.0, 0.0, 1.0, 1.0, 1.0, 1.0, 0.0, 0.0, 0.0, 0.0, 0.0, 0.0, 1.0, 0.0, 1.0, 0.0, 0.0, 0.0, 0.0, 0.0, 1.0, 0.0, 0.0, 0.0, 1.0, 1.0, 1.0, 1.0, 0.0, 0.0, 0.0, 0.0, 0.0, 0.0, 1.0, 0.0, 1.0, 0.0, 0.0, 0.0, 0.0, 0.0, 1.0, 0.0, 0.0, 0.0, 1.0, 1.0, 1.0, 1.0, 0.0, 0.0, 0.0, 0.0, 0.0, 0.0, 1.0, 0.0, 1.0, 0.0, 0.0, 0.0, 0.0, 0.0, 1.0, 0.0, 0.0, 0.0, 1.0, 1.0, 1.0, 1.0, 0.0, 0.0, 0.0, 0.0, 0.0, 0.0, 1.0, 0.0, 1.0, 0.0, 0.0, 0.0, 0.0, 0.0, 1.0, 0.0, 0.0, 0.0, 1.0, 1.0, 1.0, 1.0, 0.0, 0.0, 0.0, 0.0, 0.0, 0.0, 1.0, 0.0, 1.0, 0.0, 0.0, 0.0, 0.0, 0.0, 1.0, 0.0, 0.0, 0.0, 1.0, 1.0, 1.0, 1.0, 0.0, 0.0, 0.0, 0.0, 0.0, 0.0, 1.0, 0.0, 1.0, 0.0, 0.0, 0.0, 0.0, 0.0, 1.0])
me_plane_008.materials.append(mat_green)
me_plane_008.update()
arm_armature = bpy.data.armatures.new('Armature')  # bones are not reproduced

# ---- objects
ob_circle_008 = bpy.data.objects.new('Circle.008', me_circle_010)
ob_leaves_005 = bpy.data.objects.new('Leaves.005', me_plane_008)
ob_armature = bpy.data.objects.new('Armature', arm_armature)

# ---- transforms, parenting, visibility, modifiers, constraints
ob_circle_008.parent = ob_armature
ob_circle_008.matrix_parent_inverse = Matrix(((0.4071, -0.0, 0.0, -0.0), (-0.0, 0.4071, -0.0, 0.0), (0.0, -0.0, 0.4071, -0.04136), (-0.0, 0.0, -0.0, 1.0)))
ob_circle_008.location = (0.0, 0.0, 14.58)
_vg = ob_circle_008.vertex_groups.new(name='Bone')
for _i, _w in zip([24, 25, 26, 27, 28, 29, 30, 31, 32, 33, 34, 35, 36, 37, 38, 39, 40, 41, 42, 43, 44, 45, 46, 47, 48, 49, 50, 51, 52, 53, 54, 55, 56, 57, 58, 59, 60, 61, 62, 63, 64, 65, 66, 67, 68, 69, 70, 71, 72, 73, 74, 75, 76, 77, 78, 79, 80, 81, 82, 83, 84, 85, 86, 87, 88, 89, 90, 91, 92, 93, 94, 95, 100, 101, 102, 103], [1.0, 1.0, 1.0, 1.0, 1.0, 1.0, 1.0, 1.0, 1.0, 1.0, 1.0, 1.0, 1.0, 1.0, 1.0, 1.0, 1.0, 1.0, 1.0, 1.0, 1.0, 1.0, 1.0, 1.0, 1.0, 1.0, 1.0, 1.0, 1.0, 1.0, 1.0, 1.0, 1.0, 1.0, 1.0, 1.0, 1.0, 1.0, 1.0, 1.0, 1.0, 1.0, 1.0, 1.0, 1.0, 1.0, 1.0, 1.0, 1.0, 1.0, 1.0, 1.0, 1.0, 1.0, 1.0, 1.0, 1.0, 1.0, 1.0, 1.0, 1.0, 1.0, 1.0, 1.0, 0.8746, 0.8747, 0.8746, 0.8747, 0.1113, 0.1113, 0.1113, 0.1113, 0.9886, 0.9878, 0.9878, 0.9886]): _vg.add([_i], _w, 'REPLACE')
_vg = ob_circle_008.vertex_groups.new(name='Bone.001')
for _i, _w in zip([88, 89, 90, 91, 92, 93, 94, 95, 96, 97, 98, 99, 104, 105, 106, 107, 108, 109, 110, 111, 112, 113, 114, 115, 116, 117, 118, 119, 120, 121, 122, 123, 124, 125, 126, 127, 128, 129, 130, 131, 132, 133, 134, 135, 136, 137, 138, 139, 140, 141, 142, 143, 144, 145, 146, 147, 148, 149, 150, 151, 152, 153, 154, 155, 156, 157, 158, 159, 160, 161, 162, 163, 164, 165, 166, 167, 168, 169, 170, 171, 172, 173, 174, 175, 180, 181, 182, 183], [0.1254, 0.1253, 0.1254, 0.1253, 0.8887, 0.8887, 0.8887, 0.8887, 0.9929, 0.9922, 0.9922, 0.9929, 1.0, 1.0, 1.0, 1.0, 1.0, 1.0, 1.0, 1.0, 1.0, 1.0, 1.0, 1.0, 1.0, 1.0, 1.0, 1.0, 1.0, 1.0, 1.0, 1.0, 1.0, 1.0, 1.0, 1.0, 1.0, 1.0, 1.0, 1.0, 1.0, 1.0, 1.0, 1.0, 1.0, 1.0, 1.0, 1.0, 1.0, 1.0, 1.0, 1.0, 1.0, 1.0, 1.0, 1.0, 1.0, 1.0, 1.0, 1.0, 1.0, 1.0, 1.0, 1.0, 1.0, 1.0, 1.0, 1.0, 1.0, 1.0, 1.0, 1.0, 1.0, 1.0, 1.0, 1.0, 0.8746, 0.8747, 0.8746, 0.8747, 0.1113, 0.1113, 0.1113, 0.1113, 0.9886, 0.9878, 0.9878, 0.9886]): _vg.add([_i], _w, 'REPLACE')
_vg = ob_circle_008.vertex_groups.new(name='Bone.002')
for _i, _w in zip([0, 1, 2, 3, 4, 5, 6, 7, 8, 9, 10, 11, 12, 13, 14, 15, 16, 17, 18, 19, 20, 21, 22, 23, 168, 169, 170, 171, 172, 173, 174, 175, 176, 177, 178, 179, 184, 185, 186, 187, 188, 189, 190, 191, 192, 193, 194, 195, 196, 197, 198, 199, 200, 201, 202, 203, 204, 205, 206, 207, 208, 209, 210, 211, 212, 213, 214, 215, 216, 217, 218, 219, 220, 221, 222, 223, 224, 225, 226, 227, 228, 229, 230, 231, 232, 233, 234, 235, 236, 237, 238, 239, 240, 241, 242, 243, 244, 245, 246, 247, 248, 249, 250, 251, 252, 253, 254, 255, 256, 257, 258, 259, 260, 261, 262, 263], [1.0, 1.0, 1.0, 1.0, 1.0, 1.0, 1.0, 1.0, 1.0, 1.0, 1.0, 1.0, 1.0, 1.0, 1.0, 1.0, 1.0, 1.0, 1.0, 1.0, 1.0, 1.0, 1.0, 1.0, 0.1254, 0.1253, 0.1254, 0.1253, 0.8887, 0.8887, 0.8887, 0.8887, 0.9929, 0.9922, 0.9922, 0.9929, 1.0, 1.0, 1.0, 1.0, 1.0, 1.0, 1.0, 1.0, 1.0, 1.0, 1.0, 1.0, 1.0, 1.0, 1.0, 1.0, 1.0, 1.0, 1.0, 1.0, 1.0, 1.0, 1.0, 1.0, 1.0, 1.0, 1.0, 1.0, 1.0, 1.0, 1.0, 1.0, 1.0, 1.0, 1.0, 1.0, 1.0, 1.0, 1.0, 1.0, 1.0, 1.0, 1.0, 1.0, 1.0, 1.0, 1.0, 1.0, 1.0, 1.0, 1.0, 1.0, 1.0, 1.0, 1.0, 1.0, 1.0, 1.0, 1.0, 1.0, 1.0, 1.0, 1.0, 1.0, 1.0, 1.0, 1.0, 1.0, 1.0, 1.0, 1.0, 1.0, 1.0, 1.0, 1.0, 1.0, 1.0, 1.0, 1.0, 1.0]): _vg.add([_i], _w, 'REPLACE')
_m = ob_circle_008.modifiers.new('Armature', 'ARMATURE')
_m.object = ob_armature
ob_leaves_005.parent = ob_circle_008
ob_leaves_005.matrix_parent_inverse = Matrix(((1.0, -0.0, 0.0, -0.866), (-0.0, 1.0, -0.0, -0.5), (0.0, -0.0, 1.0, -15.92), (-0.0, 0.0, -0.0, 1.0)))
ob_leaves_005.location = (0.9524, 1.344, 16.16)
ob_leaves_005.rotation_euler = (0.0, -0.0, 0.9516)
ob_leaves_005.scale = (-0.869, 0.869, 0.869)
ob_armature.location = (0.0, 0.0, 0.1016)
ob_armature.scale = (2.456, 2.456, 2.456)
ob_armature.show_in_front = True

# ---- collection membership
col_collection.objects.link(ob_circle_008)
col_collection.objects.link(ob_leaves_005)
col_collection.objects.link(ob_armature)

# ---- scene / render settings (as saved in the file)
scene.frame_start = 1; scene.frame_end = 278; scene.frame_set(218)
scene.render.engine = 'BLENDER_EEVEE_NEXT'
scene.cycles.sampling_pattern = 'TABULATED_SOBOL'
bpy.context.view_layer.update()

# ---- added for rendering (the .blend has no active camera and no usable light): camera, sun
cam_auto = bpy.data.cameras.new('AutoCamera')
cam_auto.lens = 50.0
cam_auto.sensor_width = 36.0
cam_auto.clip_end = 1000.0
ob_auto_camera = bpy.data.objects.new('AutoCamera', cam_auto)
scene.collection.objects.link(ob_auto_camera)
ob_auto_camera.location = (25.9146, -30.2597, 28.75)
ob_auto_camera.rotation_euler = (1.09748, -7.21219e-08, 0.694738)
scene.camera = ob_auto_camera
light_auto_sun = bpy.data.lights.new('AutoSun', 'SUN')
light_auto_sun.energy = 3.0
light_auto_sun.angle = 0.0523599
ob_auto_sun = bpy.data.objects.new('AutoSun', light_auto_sun)
scene.collection.objects.link(ob_auto_sun)
ob_auto_sun.rotation_euler = (0.872665, 0.174533, 0.523599)
bpy.context.view_layer.update()
